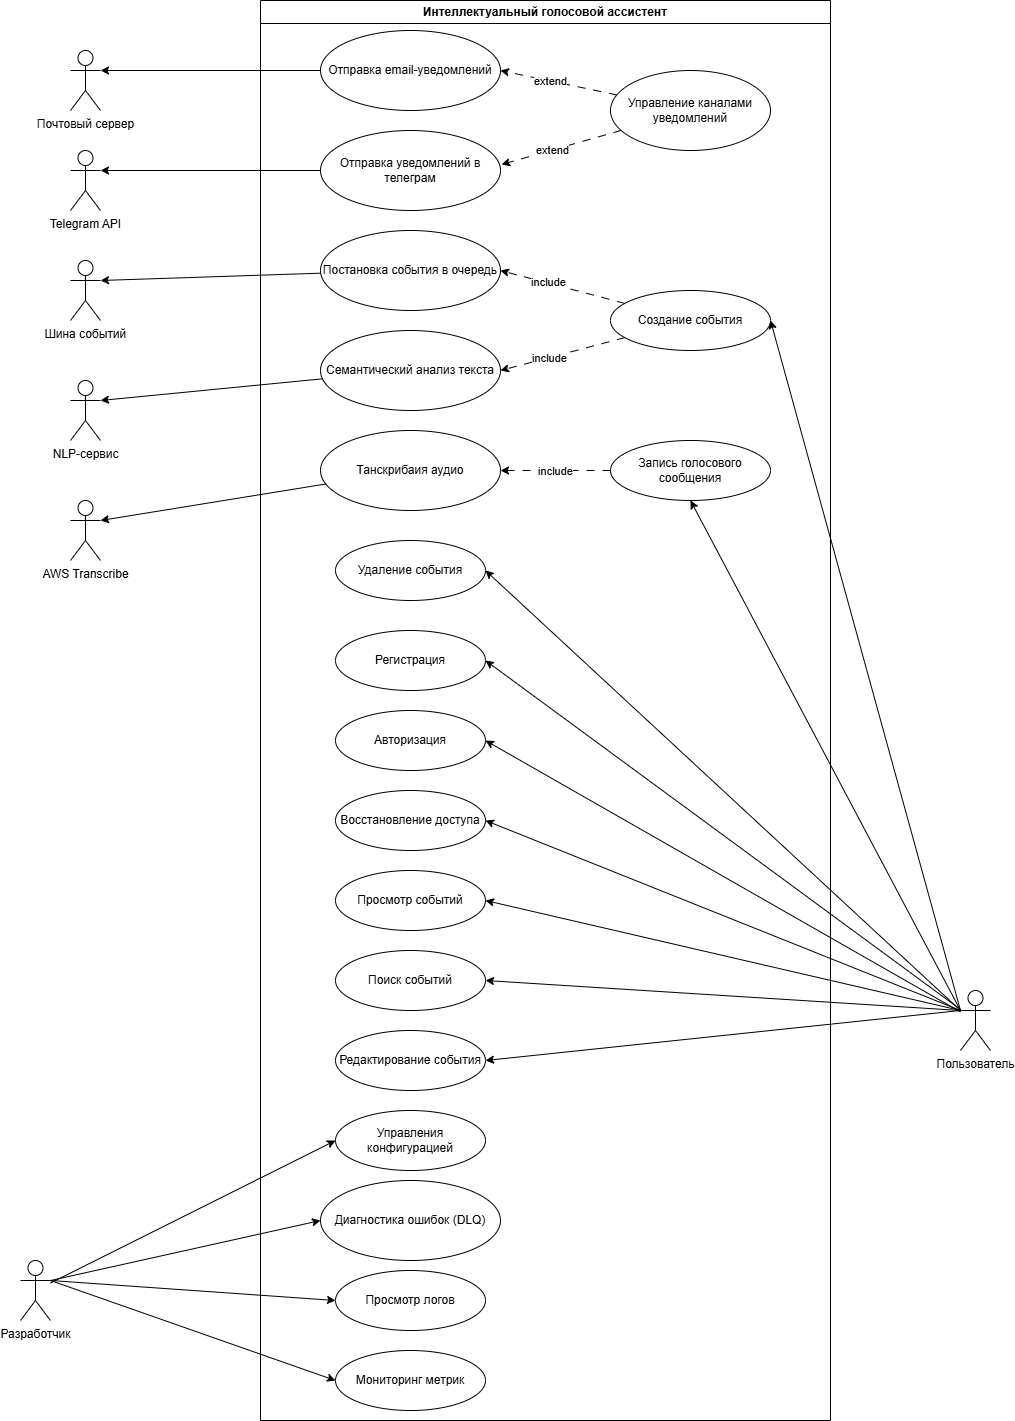

The diagram above was exported from draw.io. Its source (the exported page's mxGraphModel, read from the mxfile embedded in the PNG):
<mxGraphModel dx="1603" dy="877" grid="1" gridSize="10" guides="1" tooltips="1" connect="1" arrows="1" fold="1" page="1" pageScale="1" pageWidth="827" pageHeight="1169" background="none" math="0" shadow="0">
  <root>
    <mxCell id="0" />
    <mxCell id="1" parent="0" />
    <mxCell id="ZYUVE5vdh8eQTwF0-pUA-1" parent="1" style="swimlane;whiteSpace=wrap;html=1;" value="Интеллектуальный голосовой ассистент" vertex="1">
      <mxGeometry height="1420" width="570" x="500" y="50" as="geometry" />
    </mxCell>
    <mxCell id="ZYUVE5vdh8eQTwF0-pUA-2" parent="ZYUVE5vdh8eQTwF0-pUA-1" style="ellipse;whiteSpace=wrap;html=1;" value="Отправка email-уведомлений" vertex="1">
      <mxGeometry height="80" width="180" x="60" y="30" as="geometry" />
    </mxCell>
    <mxCell id="ZYUVE5vdh8eQTwF0-pUA-3" parent="ZYUVE5vdh8eQTwF0-pUA-1" style="ellipse;whiteSpace=wrap;html=1;" value="Отправка уведомлений в телеграм" vertex="1">
      <mxGeometry height="80" width="180" x="60" y="130" as="geometry" />
    </mxCell>
    <mxCell id="ZYUVE5vdh8eQTwF0-pUA-4" parent="ZYUVE5vdh8eQTwF0-pUA-1" style="ellipse;whiteSpace=wrap;html=1;" value="Постановка события в очередь" vertex="1">
      <mxGeometry height="80" width="180" x="60" y="230" as="geometry" />
    </mxCell>
    <mxCell id="ZYUVE5vdh8eQTwF0-pUA-5" parent="ZYUVE5vdh8eQTwF0-pUA-1" style="ellipse;whiteSpace=wrap;html=1;" value="Семантический анализ текста" vertex="1">
      <mxGeometry height="80" width="180" x="60" y="330" as="geometry" />
    </mxCell>
    <mxCell id="ZYUVE5vdh8eQTwF0-pUA-6" parent="ZYUVE5vdh8eQTwF0-pUA-1" style="ellipse;whiteSpace=wrap;html=1;" value="Танскрибаия аудио" vertex="1">
      <mxGeometry height="80" width="180" x="60" y="430" as="geometry" />
    </mxCell>
    <mxCell id="ZYUVE5vdh8eQTwF0-pUA-7" parent="ZYUVE5vdh8eQTwF0-pUA-1" style="ellipse;whiteSpace=wrap;html=1;" value="Диагностика ошибок (DLQ)" vertex="1">
      <mxGeometry height="80" width="180" x="60" y="1180" as="geometry" />
    </mxCell>
    <mxCell id="ZYUVE5vdh8eQTwF0-pUA-8" parent="ZYUVE5vdh8eQTwF0-pUA-1" style="ellipse;whiteSpace=wrap;html=1;" value="Регистрация" vertex="1">
      <mxGeometry height="60" width="150" x="75" y="630" as="geometry" />
    </mxCell>
    <mxCell id="ZYUVE5vdh8eQTwF0-pUA-9" parent="ZYUVE5vdh8eQTwF0-pUA-1" style="ellipse;whiteSpace=wrap;html=1;" value="Авторизация" vertex="1">
      <mxGeometry height="60" width="150" x="75" y="710" as="geometry" />
    </mxCell>
    <mxCell id="ZYUVE5vdh8eQTwF0-pUA-10" parent="ZYUVE5vdh8eQTwF0-pUA-1" style="ellipse;whiteSpace=wrap;html=1;" value="Восстановление доступа" vertex="1">
      <mxGeometry height="60" width="150" x="75" y="790" as="geometry" />
    </mxCell>
    <mxCell id="ZYUVE5vdh8eQTwF0-pUA-11" parent="ZYUVE5vdh8eQTwF0-pUA-1" style="ellipse;whiteSpace=wrap;html=1;" value="Просмотр событий" vertex="1">
      <mxGeometry height="60" width="150" x="75" y="870" as="geometry" />
    </mxCell>
    <mxCell id="ZYUVE5vdh8eQTwF0-pUA-12" parent="ZYUVE5vdh8eQTwF0-pUA-1" style="ellipse;whiteSpace=wrap;html=1;" value="Поиск событий" vertex="1">
      <mxGeometry height="60" width="150" x="75" y="950" as="geometry" />
    </mxCell>
    <mxCell id="ZYUVE5vdh8eQTwF0-pUA-13" parent="ZYUVE5vdh8eQTwF0-pUA-1" style="ellipse;whiteSpace=wrap;html=1;" value="Редактирование события" vertex="1">
      <mxGeometry height="60" width="150" x="75" y="1030" as="geometry" />
    </mxCell>
    <mxCell id="ZYUVE5vdh8eQTwF0-pUA-14" parent="ZYUVE5vdh8eQTwF0-pUA-1" style="ellipse;whiteSpace=wrap;html=1;" value="Управления конфигурацией" vertex="1">
      <mxGeometry height="60" width="150" x="75" y="1110" as="geometry" />
    </mxCell>
    <mxCell id="ZYUVE5vdh8eQTwF0-pUA-15" parent="ZYUVE5vdh8eQTwF0-pUA-1" style="ellipse;whiteSpace=wrap;html=1;" value="Удаление события" vertex="1">
      <mxGeometry height="60" width="150" x="75" y="540" as="geometry" />
    </mxCell>
    <mxCell id="ZYUVE5vdh8eQTwF0-pUA-16" parent="ZYUVE5vdh8eQTwF0-pUA-1" style="ellipse;whiteSpace=wrap;html=1;" value="Просмотр логов" vertex="1">
      <mxGeometry height="60" width="150" x="75" y="1270" as="geometry" />
    </mxCell>
    <mxCell id="ZYUVE5vdh8eQTwF0-pUA-17" parent="ZYUVE5vdh8eQTwF0-pUA-1" style="ellipse;whiteSpace=wrap;html=1;" value="Мониторинг метрик" vertex="1">
      <mxGeometry height="60" width="150" x="75" y="1350" as="geometry" />
    </mxCell>
    <mxCell id="ZYUVE5vdh8eQTwF0-pUA-42" edge="1" parent="ZYUVE5vdh8eQTwF0-pUA-1" source="ZYUVE5vdh8eQTwF0-pUA-18" style="rounded=0;orthogonalLoop=1;jettySize=auto;html=1;entryX=1;entryY=0.5;entryDx=0;entryDy=0;dashed=1;dashPattern=8 8;" target="ZYUVE5vdh8eQTwF0-pUA-2">
      <mxGeometry relative="1" as="geometry" />
    </mxCell>
    <mxCell id="VwtZp3ws-Zx9FfKu-U18-2" connectable="0" parent="ZYUVE5vdh8eQTwF0-pUA-42" style="edgeLabel;html=1;align=center;verticalAlign=middle;resizable=0;points=[];" value="extend" vertex="1">
      <mxGeometry relative="1" x="-0.0675" y="-3" as="geometry">
        <mxPoint x="-13" as="offset" />
      </mxGeometry>
    </mxCell>
    <mxCell id="ZYUVE5vdh8eQTwF0-pUA-18" parent="ZYUVE5vdh8eQTwF0-pUA-1" style="ellipse;whiteSpace=wrap;html=1;" value="Управление каналами уведомлений" vertex="1">
      <mxGeometry height="80" width="160" x="350" y="70" as="geometry" />
    </mxCell>
    <mxCell id="ZYUVE5vdh8eQTwF0-pUA-43" edge="1" parent="ZYUVE5vdh8eQTwF0-pUA-1" source="ZYUVE5vdh8eQTwF0-pUA-19" style="rounded=0;orthogonalLoop=1;jettySize=auto;html=1;entryX=1;entryY=0.5;entryDx=0;entryDy=0;dashed=1;dashPattern=8 8;" target="ZYUVE5vdh8eQTwF0-pUA-4">
      <mxGeometry relative="1" as="geometry" />
    </mxCell>
    <mxCell id="VwtZp3ws-Zx9FfKu-U18-4" connectable="0" parent="ZYUVE5vdh8eQTwF0-pUA-43" style="edgeLabel;html=1;align=center;verticalAlign=middle;resizable=0;points=[];" value="include" vertex="1">
      <mxGeometry relative="1" x="0.2415" y="-1" as="geometry">
        <mxPoint as="offset" />
      </mxGeometry>
    </mxCell>
    <mxCell id="ZYUVE5vdh8eQTwF0-pUA-44" edge="1" parent="ZYUVE5vdh8eQTwF0-pUA-1" source="ZYUVE5vdh8eQTwF0-pUA-19" style="rounded=0;orthogonalLoop=1;jettySize=auto;html=1;entryX=1;entryY=0.5;entryDx=0;entryDy=0;dashed=1;dashPattern=8 8;" target="ZYUVE5vdh8eQTwF0-pUA-5">
      <mxGeometry relative="1" as="geometry" />
    </mxCell>
    <mxCell id="VwtZp3ws-Zx9FfKu-U18-6" connectable="0" parent="ZYUVE5vdh8eQTwF0-pUA-44" style="edgeLabel;html=1;align=center;verticalAlign=middle;resizable=0;points=[];" value="include" vertex="1">
      <mxGeometry relative="1" x="0.2168" as="geometry">
        <mxPoint as="offset" />
      </mxGeometry>
    </mxCell>
    <mxCell id="ZYUVE5vdh8eQTwF0-pUA-19" parent="ZYUVE5vdh8eQTwF0-pUA-1" style="ellipse;whiteSpace=wrap;html=1;" value="Создание события" vertex="1">
      <mxGeometry height="60" width="160" x="350" y="290" as="geometry" />
    </mxCell>
    <mxCell id="ZYUVE5vdh8eQTwF0-pUA-45" edge="1" parent="ZYUVE5vdh8eQTwF0-pUA-1" source="ZYUVE5vdh8eQTwF0-pUA-20" style="rounded=0;orthogonalLoop=1;jettySize=auto;html=1;entryX=1;entryY=0.5;entryDx=0;entryDy=0;exitX=0;exitY=0.5;exitDx=0;exitDy=0;dashed=1;dashPattern=8 8;" target="ZYUVE5vdh8eQTwF0-pUA-6">
      <mxGeometry relative="1" as="geometry" />
    </mxCell>
    <mxCell id="VwtZp3ws-Zx9FfKu-U18-7" connectable="0" parent="ZYUVE5vdh8eQTwF0-pUA-45" style="edgeLabel;html=1;align=center;verticalAlign=middle;resizable=0;points=[];" value="include" vertex="1">
      <mxGeometry relative="1" x="-0.0061" as="geometry">
        <mxPoint as="offset" />
      </mxGeometry>
    </mxCell>
    <mxCell id="ZYUVE5vdh8eQTwF0-pUA-20" parent="ZYUVE5vdh8eQTwF0-pUA-1" style="ellipse;whiteSpace=wrap;html=1;" value="Запись голосового сообщения" vertex="1">
      <mxGeometry height="60" width="160" x="350" y="440" as="geometry" />
    </mxCell>
    <mxCell id="ZYUVE5vdh8eQTwF0-pUA-41" edge="1" parent="ZYUVE5vdh8eQTwF0-pUA-1" source="ZYUVE5vdh8eQTwF0-pUA-18" style="rounded=0;orthogonalLoop=1;jettySize=auto;html=1;entryX=1.006;entryY=0.425;entryDx=0;entryDy=0;entryPerimeter=0;dashed=1;dashPattern=8 8;" target="ZYUVE5vdh8eQTwF0-pUA-3">
      <mxGeometry relative="1" as="geometry" />
    </mxCell>
    <mxCell id="VwtZp3ws-Zx9FfKu-U18-3" connectable="0" parent="ZYUVE5vdh8eQTwF0-pUA-41" style="edgeLabel;html=1;align=center;verticalAlign=middle;resizable=0;points=[];" value="extend" vertex="1">
      <mxGeometry relative="1" x="0.1657" y="-1" as="geometry">
        <mxPoint as="offset" />
      </mxGeometry>
    </mxCell>
    <mxCell id="ZYUVE5vdh8eQTwF0-pUA-46" edge="1" parent="1" source="ZYUVE5vdh8eQTwF0-pUA-21" style="rounded=0;orthogonalLoop=1;jettySize=auto;html=1;entryX=1;entryY=0.5;entryDx=0;entryDy=0;exitX=0;exitY=0.3333333333333333;exitDx=0;exitDy=0;exitPerimeter=0;" target="ZYUVE5vdh8eQTwF0-pUA-15">
      <mxGeometry relative="1" as="geometry">
        <mxPoint x="1200" y="1070" as="sourcePoint" />
      </mxGeometry>
    </mxCell>
    <mxCell id="ZYUVE5vdh8eQTwF0-pUA-47" edge="1" parent="1" style="rounded=0;orthogonalLoop=1;jettySize=auto;html=1;entryX=1;entryY=0.5;entryDx=0;entryDy=0;" target="ZYUVE5vdh8eQTwF0-pUA-13">
      <mxGeometry relative="1" as="geometry">
        <mxPoint x="1200" y="1060" as="sourcePoint" />
      </mxGeometry>
    </mxCell>
    <mxCell id="ZYUVE5vdh8eQTwF0-pUA-48" edge="1" parent="1" style="rounded=0;orthogonalLoop=1;jettySize=auto;html=1;entryX=1;entryY=0.5;entryDx=0;entryDy=0;" target="ZYUVE5vdh8eQTwF0-pUA-12">
      <mxGeometry relative="1" as="geometry">
        <mxPoint x="1200" y="1060" as="sourcePoint" />
      </mxGeometry>
    </mxCell>
    <mxCell id="ZYUVE5vdh8eQTwF0-pUA-49" edge="1" parent="1" style="rounded=0;orthogonalLoop=1;jettySize=auto;html=1;entryX=1;entryY=0.5;entryDx=0;entryDy=0;" target="ZYUVE5vdh8eQTwF0-pUA-11">
      <mxGeometry relative="1" as="geometry">
        <mxPoint x="1200" y="1060" as="sourcePoint" />
      </mxGeometry>
    </mxCell>
    <mxCell id="ZYUVE5vdh8eQTwF0-pUA-50" edge="1" parent="1" style="rounded=0;orthogonalLoop=1;jettySize=auto;html=1;entryX=1;entryY=0.5;entryDx=0;entryDy=0;" target="ZYUVE5vdh8eQTwF0-pUA-10">
      <mxGeometry relative="1" as="geometry">
        <mxPoint x="1200" y="1060" as="sourcePoint" />
      </mxGeometry>
    </mxCell>
    <mxCell id="ZYUVE5vdh8eQTwF0-pUA-51" edge="1" parent="1" source="ZYUVE5vdh8eQTwF0-pUA-21" style="rounded=0;orthogonalLoop=1;jettySize=auto;html=1;entryX=1;entryY=0.5;entryDx=0;entryDy=0;" target="ZYUVE5vdh8eQTwF0-pUA-9">
      <mxGeometry relative="1" as="geometry" />
    </mxCell>
    <mxCell id="ZYUVE5vdh8eQTwF0-pUA-52" edge="1" parent="1" source="ZYUVE5vdh8eQTwF0-pUA-21" style="rounded=0;orthogonalLoop=1;jettySize=auto;html=1;entryX=1;entryY=0.5;entryDx=0;entryDy=0;" target="ZYUVE5vdh8eQTwF0-pUA-8">
      <mxGeometry relative="1" as="geometry" />
    </mxCell>
    <mxCell id="ZYUVE5vdh8eQTwF0-pUA-53" edge="1" parent="1" style="rounded=0;orthogonalLoop=1;jettySize=auto;html=1;entryX=1;entryY=0.5;entryDx=0;entryDy=0;" target="ZYUVE5vdh8eQTwF0-pUA-19">
      <mxGeometry relative="1" as="geometry">
        <mxPoint x="1200" y="1060" as="sourcePoint" />
      </mxGeometry>
    </mxCell>
    <mxCell id="VwtZp3ws-Zx9FfKu-U18-1" edge="1" parent="1" style="rounded=0;orthogonalLoop=1;jettySize=auto;html=1;entryX=0.5;entryY=1;entryDx=0;entryDy=0;" target="ZYUVE5vdh8eQTwF0-pUA-20">
      <mxGeometry relative="1" as="geometry">
        <mxPoint x="1200" y="1060" as="sourcePoint" />
      </mxGeometry>
    </mxCell>
    <mxCell id="ZYUVE5vdh8eQTwF0-pUA-21" parent="1" style="shape=umlActor;verticalLabelPosition=bottom;verticalAlign=top;html=1;outlineConnect=0;" value="Пользователь" vertex="1">
      <mxGeometry height="60" width="30" x="1200" y="1040" as="geometry" />
    </mxCell>
    <mxCell id="ZYUVE5vdh8eQTwF0-pUA-22" parent="1" style="shape=umlActor;verticalLabelPosition=bottom;verticalAlign=top;html=1;outlineConnect=0;" value="Почтовый сервер" vertex="1">
      <mxGeometry height="60" width="30" x="310" y="100" as="geometry" />
    </mxCell>
    <mxCell id="ZYUVE5vdh8eQTwF0-pUA-23" parent="1" style="shape=umlActor;verticalLabelPosition=bottom;verticalAlign=top;html=1;outlineConnect=0;" value="Telegram API" vertex="1">
      <mxGeometry height="60" width="30" x="310" y="200" as="geometry" />
    </mxCell>
    <mxCell id="ZYUVE5vdh8eQTwF0-pUA-24" parent="1" style="shape=umlActor;verticalLabelPosition=bottom;verticalAlign=top;html=1;outlineConnect=0;" value="Шина событий" vertex="1">
      <mxGeometry height="60" width="30" x="310" y="310" as="geometry" />
    </mxCell>
    <mxCell id="ZYUVE5vdh8eQTwF0-pUA-25" parent="1" style="shape=umlActor;verticalLabelPosition=bottom;verticalAlign=top;html=1;outlineConnect=0;" value="NLP-сервис" vertex="1">
      <mxGeometry height="60" width="30" x="310" y="430" as="geometry" />
    </mxCell>
    <mxCell id="ZYUVE5vdh8eQTwF0-pUA-26" parent="1" style="shape=umlActor;verticalLabelPosition=bottom;verticalAlign=top;html=1;outlineConnect=0;" value="AWS Transcribe" vertex="1">
      <mxGeometry height="60" width="30" x="310" y="550" as="geometry" />
    </mxCell>
    <mxCell id="ZYUVE5vdh8eQTwF0-pUA-38" edge="1" parent="1" source="ZYUVE5vdh8eQTwF0-pUA-27" style="rounded=0;orthogonalLoop=1;jettySize=auto;html=1;entryX=0;entryY=0.5;entryDx=0;entryDy=0;" target="ZYUVE5vdh8eQTwF0-pUA-14">
      <mxGeometry relative="1" as="geometry" />
    </mxCell>
    <mxCell id="ZYUVE5vdh8eQTwF0-pUA-39" edge="1" parent="1" source="ZYUVE5vdh8eQTwF0-pUA-27" style="rounded=0;orthogonalLoop=1;jettySize=auto;html=1;entryX=0;entryY=0.5;entryDx=0;entryDy=0;exitX=1;exitY=0.3333333333333333;exitDx=0;exitDy=0;exitPerimeter=0;" target="ZYUVE5vdh8eQTwF0-pUA-16">
      <mxGeometry relative="1" as="geometry" />
    </mxCell>
    <mxCell id="ZYUVE5vdh8eQTwF0-pUA-40" edge="1" parent="1" source="ZYUVE5vdh8eQTwF0-pUA-27" style="rounded=0;orthogonalLoop=1;jettySize=auto;html=1;entryX=0;entryY=0.5;entryDx=0;entryDy=0;exitX=1;exitY=0.3333333333333333;exitDx=0;exitDy=0;exitPerimeter=0;" target="ZYUVE5vdh8eQTwF0-pUA-17">
      <mxGeometry relative="1" as="geometry" />
    </mxCell>
    <mxCell id="VwtZp3ws-Zx9FfKu-U18-8" edge="1" parent="1" source="ZYUVE5vdh8eQTwF0-pUA-27" style="rounded=0;orthogonalLoop=1;jettySize=auto;html=1;entryX=0;entryY=0.5;entryDx=0;entryDy=0;exitX=1;exitY=0.3333333333333333;exitDx=0;exitDy=0;exitPerimeter=0;" target="ZYUVE5vdh8eQTwF0-pUA-7">
      <mxGeometry relative="1" as="geometry">
        <mxPoint x="290" y="1330" as="sourcePoint" />
      </mxGeometry>
    </mxCell>
    <mxCell id="ZYUVE5vdh8eQTwF0-pUA-27" parent="1" style="shape=umlActor;verticalLabelPosition=bottom;verticalAlign=top;html=1;outlineConnect=0;" value="Разработчик" vertex="1">
      <mxGeometry height="60" width="30" x="260" y="1310" as="geometry" />
    </mxCell>
    <mxCell id="ZYUVE5vdh8eQTwF0-pUA-29" edge="1" parent="1" source="ZYUVE5vdh8eQTwF0-pUA-2" style="edgeStyle=orthogonalEdgeStyle;rounded=0;orthogonalLoop=1;jettySize=auto;html=1;entryX=1;entryY=0.3333333333333333;entryDx=0;entryDy=0;entryPerimeter=0;" target="ZYUVE5vdh8eQTwF0-pUA-22">
      <mxGeometry relative="1" as="geometry" />
    </mxCell>
    <mxCell id="ZYUVE5vdh8eQTwF0-pUA-31" edge="1" parent="1" source="ZYUVE5vdh8eQTwF0-pUA-3" style="edgeStyle=orthogonalEdgeStyle;rounded=0;orthogonalLoop=1;jettySize=auto;html=1;entryX=1;entryY=0.3333333333333333;entryDx=0;entryDy=0;entryPerimeter=0;" target="ZYUVE5vdh8eQTwF0-pUA-23">
      <mxGeometry relative="1" as="geometry" />
    </mxCell>
    <mxCell id="ZYUVE5vdh8eQTwF0-pUA-34" edge="1" parent="1" source="ZYUVE5vdh8eQTwF0-pUA-4" style="rounded=0;orthogonalLoop=1;jettySize=auto;html=1;entryX=1;entryY=0.3333333333333333;entryDx=0;entryDy=0;entryPerimeter=0;" target="ZYUVE5vdh8eQTwF0-pUA-24">
      <mxGeometry relative="1" as="geometry" />
    </mxCell>
    <mxCell id="ZYUVE5vdh8eQTwF0-pUA-35" edge="1" parent="1" source="ZYUVE5vdh8eQTwF0-pUA-5" style="rounded=0;orthogonalLoop=1;jettySize=auto;html=1;entryX=1;entryY=0.3333333333333333;entryDx=0;entryDy=0;entryPerimeter=0;" target="ZYUVE5vdh8eQTwF0-pUA-25">
      <mxGeometry relative="1" as="geometry" />
    </mxCell>
    <mxCell id="ZYUVE5vdh8eQTwF0-pUA-37" edge="1" parent="1" source="ZYUVE5vdh8eQTwF0-pUA-6" style="rounded=0;orthogonalLoop=1;jettySize=auto;html=1;entryX=1;entryY=0.3333333333333333;entryDx=0;entryDy=0;entryPerimeter=0;" target="ZYUVE5vdh8eQTwF0-pUA-26">
      <mxGeometry relative="1" as="geometry" />
    </mxCell>
  </root>
</mxGraphModel>